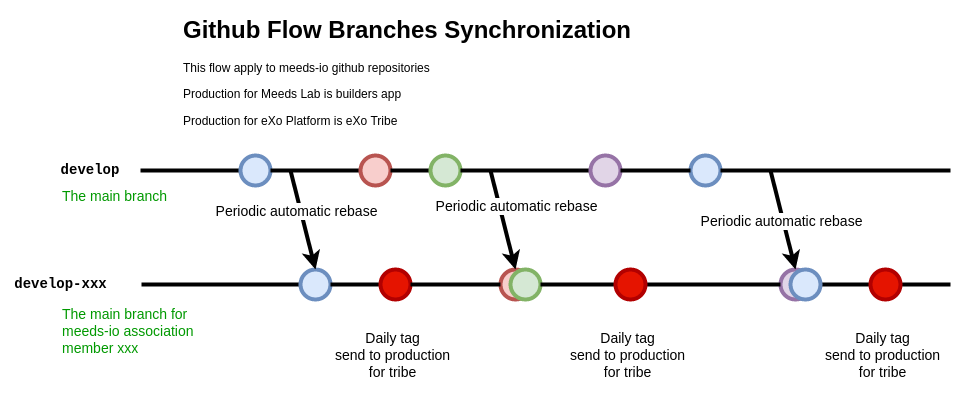

The diagram above was exported from draw.io. Its source (the exported page's mxGraphModel, read from the mxfile embedded in the PNG):
<mxGraphModel dx="2191" dy="1879" grid="1" gridSize="10" guides="1" tooltips="1" connect="1" arrows="1" fold="1" page="1" pageScale="1" pageWidth="827" pageHeight="1169" math="0" shadow="0">
  <root>
    <mxCell id="0" />
    <mxCell id="1" parent="0" />
    <mxCell id="tiLUf9o5qdDvQ66pJA1L-97" value="" style="ellipse;whiteSpace=wrap;html=1;aspect=fixed;fontFamily=Courier New;fontSize=14;strokeWidth=4;fillColor=#e1d5e7;strokeColor=#9673a6;" parent="1" vertex="1">
      <mxGeometry x="640" y="259" width="30" height="30" as="geometry" />
    </mxCell>
    <mxCell id="tiLUf9o5qdDvQ66pJA1L-2" value="&lt;h1&gt;Github Flow Branches Synchronization&lt;/h1&gt;&lt;p&gt;This flow apply to meeds-io github repositories&lt;/p&gt;&lt;p&gt;Production for Meeds Lab is builders app&lt;/p&gt;&lt;p&gt;Production for eXo Platform is eXo Tribe&lt;/p&gt;" style="text;html=1;strokeColor=none;fillColor=none;spacing=5;spacingTop=-20;whiteSpace=wrap;overflow=hidden;rounded=0;" parent="1" vertex="1">
      <mxGeometry x="37.5" width="542.5" height="130" as="geometry" />
    </mxCell>
    <mxCell id="tiLUf9o5qdDvQ66pJA1L-3" value="" style="endArrow=none;html=1;rounded=0;strokeWidth=4;entryX=0;entryY=0.5;entryDx=0;entryDy=0;" parent="1" target="tiLUf9o5qdDvQ66pJA1L-38" edge="1">
      <mxGeometry width="50" height="50" relative="1" as="geometry">
        <mxPoint y="160" as="sourcePoint" />
        <mxPoint x="110" y="160" as="targetPoint" />
      </mxGeometry>
    </mxCell>
    <mxCell id="tiLUf9o5qdDvQ66pJA1L-4" value="develop" style="text;html=1;strokeColor=none;fillColor=none;align=center;verticalAlign=middle;whiteSpace=wrap;rounded=0;fontFamily=Courier New;fontStyle=1;fontSize=14;" parent="1" vertex="1">
      <mxGeometry x="-80" y="145" width="60" height="30" as="geometry" />
    </mxCell>
    <mxCell id="tiLUf9o5qdDvQ66pJA1L-38" value="" style="ellipse;whiteSpace=wrap;html=1;aspect=fixed;fontFamily=Courier New;fontSize=14;strokeWidth=4;fillColor=#dae8fc;strokeColor=#6c8ebf;" parent="1" vertex="1">
      <mxGeometry x="100" y="145" width="30" height="30" as="geometry" />
    </mxCell>
    <mxCell id="tiLUf9o5qdDvQ66pJA1L-40" value="" style="endArrow=none;html=1;fontFamily=Helvetica;fontSize=14;strokeWidth=4;curved=1;entryX=1;entryY=0.5;entryDx=0;entryDy=0;startArrow=none;" parent="1" source="tiLUf9o5qdDvQ66pJA1L-80" target="tiLUf9o5qdDvQ66pJA1L-38" edge="1">
      <mxGeometry width="50" height="50" relative="1" as="geometry">
        <mxPoint x="670" y="160" as="sourcePoint" />
        <mxPoint x="470" y="360" as="targetPoint" />
      </mxGeometry>
    </mxCell>
    <mxCell id="tiLUf9o5qdDvQ66pJA1L-41" value="" style="ellipse;whiteSpace=wrap;html=1;aspect=fixed;fontFamily=Courier New;fontSize=14;strokeWidth=4;fillColor=#dae8fc;strokeColor=#6c8ebf;" parent="1" vertex="1">
      <mxGeometry x="550" y="145" width="30" height="30" as="geometry" />
    </mxCell>
    <mxCell id="tiLUf9o5qdDvQ66pJA1L-43" value="" style="endArrow=none;html=1;fontFamily=Helvetica;fontSize=14;strokeWidth=4;curved=1;entryX=1;entryY=0.5;entryDx=0;entryDy=0;startArrow=none;" parent="1" target="tiLUf9o5qdDvQ66pJA1L-41" edge="1">
      <mxGeometry width="50" height="50" relative="1" as="geometry">
        <mxPoint x="810" y="160" as="sourcePoint" />
        <mxPoint x="130" y="160" as="targetPoint" />
      </mxGeometry>
    </mxCell>
    <mxCell id="tiLUf9o5qdDvQ66pJA1L-80" value="" style="ellipse;whiteSpace=wrap;html=1;aspect=fixed;fontFamily=Courier New;fontSize=14;strokeWidth=4;fillColor=#f8cecc;strokeColor=#b85450;" parent="1" vertex="1">
      <mxGeometry x="220" y="145" width="30" height="30" as="geometry" />
    </mxCell>
    <mxCell id="tiLUf9o5qdDvQ66pJA1L-82" value="" style="endArrow=none;html=1;fontFamily=Helvetica;fontSize=14;strokeWidth=4;curved=1;entryX=1;entryY=0.5;entryDx=0;entryDy=0;startArrow=none;" parent="1" source="tiLUf9o5qdDvQ66pJA1L-83" target="tiLUf9o5qdDvQ66pJA1L-80" edge="1">
      <mxGeometry width="50" height="50" relative="1" as="geometry">
        <mxPoint x="550" y="160" as="sourcePoint" />
        <mxPoint x="130" y="160" as="targetPoint" />
      </mxGeometry>
    </mxCell>
    <mxCell id="tiLUf9o5qdDvQ66pJA1L-83" value="" style="ellipse;whiteSpace=wrap;html=1;aspect=fixed;fontFamily=Courier New;fontSize=14;strokeWidth=4;fillColor=#d5e8d4;strokeColor=#82b366;" parent="1" vertex="1">
      <mxGeometry x="290" y="145" width="30" height="30" as="geometry" />
    </mxCell>
    <mxCell id="tiLUf9o5qdDvQ66pJA1L-84" value="" style="endArrow=none;html=1;fontFamily=Helvetica;fontSize=14;strokeWidth=4;curved=1;entryX=1;entryY=0.5;entryDx=0;entryDy=0;startArrow=none;" parent="1" source="tiLUf9o5qdDvQ66pJA1L-85" target="tiLUf9o5qdDvQ66pJA1L-83" edge="1">
      <mxGeometry width="50" height="50" relative="1" as="geometry">
        <mxPoint x="550" y="160" as="sourcePoint" />
        <mxPoint x="250" y="160" as="targetPoint" />
      </mxGeometry>
    </mxCell>
    <mxCell id="tiLUf9o5qdDvQ66pJA1L-85" value="" style="ellipse;whiteSpace=wrap;html=1;aspect=fixed;fontFamily=Courier New;fontSize=14;strokeWidth=4;fillColor=#e1d5e7;strokeColor=#9673a6;" parent="1" vertex="1">
      <mxGeometry x="450" y="145" width="30" height="30" as="geometry" />
    </mxCell>
    <mxCell id="tiLUf9o5qdDvQ66pJA1L-86" value="" style="endArrow=none;html=1;fontFamily=Helvetica;fontSize=14;strokeWidth=4;curved=1;entryX=1;entryY=0.5;entryDx=0;entryDy=0;startArrow=none;" parent="1" source="tiLUf9o5qdDvQ66pJA1L-41" target="tiLUf9o5qdDvQ66pJA1L-85" edge="1">
      <mxGeometry width="50" height="50" relative="1" as="geometry">
        <mxPoint x="550" y="160" as="sourcePoint" />
        <mxPoint x="370" y="160" as="targetPoint" />
      </mxGeometry>
    </mxCell>
    <mxCell id="tiLUf9o5qdDvQ66pJA1L-87" value="" style="endArrow=none;html=1;rounded=0;strokeWidth=4;entryX=0;entryY=0.5;entryDx=0;entryDy=0;" parent="1" target="tiLUf9o5qdDvQ66pJA1L-89" edge="1">
      <mxGeometry width="50" height="50" relative="1" as="geometry">
        <mxPoint x="1" y="274" as="sourcePoint" />
        <mxPoint x="111" y="274" as="targetPoint" />
      </mxGeometry>
    </mxCell>
    <mxCell id="tiLUf9o5qdDvQ66pJA1L-88" value="develop-xxx" style="text;html=1;strokeColor=none;fillColor=none;align=center;verticalAlign=middle;whiteSpace=wrap;rounded=0;fontFamily=Courier New;fontStyle=1;fontSize=14;" parent="1" vertex="1">
      <mxGeometry x="-140" y="259" width="121" height="30" as="geometry" />
    </mxCell>
    <mxCell id="tiLUf9o5qdDvQ66pJA1L-89" value="" style="ellipse;whiteSpace=wrap;html=1;aspect=fixed;fontFamily=Courier New;fontSize=14;strokeWidth=4;fillColor=#dae8fc;strokeColor=#6c8ebf;" parent="1" vertex="1">
      <mxGeometry x="160" y="259" width="30" height="30" as="geometry" />
    </mxCell>
    <mxCell id="tiLUf9o5qdDvQ66pJA1L-90" value="" style="endArrow=none;html=1;fontFamily=Helvetica;fontSize=14;strokeWidth=4;curved=1;entryX=1;entryY=0.5;entryDx=0;entryDy=0;startArrow=none;" parent="1" source="tiLUf9o5qdDvQ66pJA1L-113" target="tiLUf9o5qdDvQ66pJA1L-89" edge="1">
      <mxGeometry width="50" height="50" relative="1" as="geometry">
        <mxPoint x="671" y="274" as="sourcePoint" />
        <mxPoint x="471" y="474" as="targetPoint" />
      </mxGeometry>
    </mxCell>
    <mxCell id="tiLUf9o5qdDvQ66pJA1L-108" style="edgeStyle=orthogonalEdgeStyle;curved=1;orthogonalLoop=1;jettySize=auto;html=1;fontFamily=Helvetica;fontSize=14;endArrow=none;endFill=0;strokeWidth=4;" parent="1" source="tiLUf9o5qdDvQ66pJA1L-91" edge="1">
      <mxGeometry relative="1" as="geometry">
        <mxPoint x="740" y="274" as="targetPoint" />
      </mxGeometry>
    </mxCell>
    <mxCell id="tiLUf9o5qdDvQ66pJA1L-91" value="" style="ellipse;whiteSpace=wrap;html=1;aspect=fixed;fontFamily=Courier New;fontSize=14;strokeWidth=4;fillColor=#dae8fc;strokeColor=#6c8ebf;" parent="1" vertex="1">
      <mxGeometry x="650" y="259" width="30" height="30" as="geometry" />
    </mxCell>
    <mxCell id="tiLUf9o5qdDvQ66pJA1L-93" value="" style="ellipse;whiteSpace=wrap;html=1;aspect=fixed;fontFamily=Courier New;fontSize=14;strokeWidth=4;fillColor=#f8cecc;strokeColor=#b85450;" parent="1" vertex="1">
      <mxGeometry x="360" y="259" width="30" height="30" as="geometry" />
    </mxCell>
    <mxCell id="tiLUf9o5qdDvQ66pJA1L-94" value="" style="endArrow=none;html=1;fontFamily=Helvetica;fontSize=14;strokeWidth=4;curved=1;entryX=1;entryY=0.5;entryDx=0;entryDy=0;startArrow=none;" parent="1" source="tiLUf9o5qdDvQ66pJA1L-95" target="tiLUf9o5qdDvQ66pJA1L-93" edge="1">
      <mxGeometry width="50" height="50" relative="1" as="geometry">
        <mxPoint x="551" y="274" as="sourcePoint" />
        <mxPoint x="131" y="274" as="targetPoint" />
      </mxGeometry>
    </mxCell>
    <mxCell id="tiLUf9o5qdDvQ66pJA1L-95" value="" style="ellipse;whiteSpace=wrap;html=1;aspect=fixed;fontFamily=Courier New;fontSize=14;strokeWidth=4;fillColor=#d5e8d4;strokeColor=#82b366;" parent="1" vertex="1">
      <mxGeometry x="370" y="259" width="30" height="30" as="geometry" />
    </mxCell>
    <mxCell id="tiLUf9o5qdDvQ66pJA1L-96" value="" style="endArrow=none;html=1;fontFamily=Helvetica;fontSize=14;strokeWidth=4;curved=1;entryX=1;entryY=0.5;entryDx=0;entryDy=0;startArrow=none;" parent="1" source="tiLUf9o5qdDvQ66pJA1L-97" target="tiLUf9o5qdDvQ66pJA1L-95" edge="1">
      <mxGeometry width="50" height="50" relative="1" as="geometry">
        <mxPoint x="551" y="274" as="sourcePoint" />
        <mxPoint x="251" y="274" as="targetPoint" />
      </mxGeometry>
    </mxCell>
    <mxCell id="tiLUf9o5qdDvQ66pJA1L-99" value="The main branch&lt;br&gt;" style="text;html=1;strokeColor=none;fillColor=none;align=left;verticalAlign=middle;whiteSpace=wrap;overflow=hidden;fontSize=14;fontStyle=0;fontColor=#009900;" parent="1" vertex="1">
      <mxGeometry x="-80" y="175" width="146.75" height="20" as="geometry" />
    </mxCell>
    <mxCell id="tiLUf9o5qdDvQ66pJA1L-100" value="The main branch for meeds-io association member xxx" style="text;html=1;strokeColor=none;fillColor=none;align=left;verticalAlign=middle;whiteSpace=wrap;overflow=hidden;fontSize=14;fontStyle=0;fontColor=#009900;" parent="1" vertex="1">
      <mxGeometry x="-80" y="280" width="160" height="81" as="geometry" />
    </mxCell>
    <mxCell id="tiLUf9o5qdDvQ66pJA1L-106" value="" style="endArrow=classic;html=1;fontFamily=Helvetica;fontSize=14;strokeWidth=4;curved=1;entryX=0.5;entryY=0;entryDx=0;entryDy=0;" parent="1" edge="1">
      <mxGeometry relative="1" as="geometry">
        <mxPoint x="150" y="160" as="sourcePoint" />
        <mxPoint x="175" y="259" as="targetPoint" />
      </mxGeometry>
    </mxCell>
    <mxCell id="tiLUf9o5qdDvQ66pJA1L-107" value="Periodic automatic rebase" style="edgeLabel;resizable=0;html=1;align=center;verticalAlign=middle;fontFamily=Helvetica;fontSize=14;strokeWidth=4;" parent="tiLUf9o5qdDvQ66pJA1L-106" connectable="0" vertex="1">
      <mxGeometry relative="1" as="geometry">
        <mxPoint x="-7" y="-9" as="offset" />
      </mxGeometry>
    </mxCell>
    <mxCell id="tiLUf9o5qdDvQ66pJA1L-109" value="" style="endArrow=classic;html=1;fontFamily=Helvetica;fontSize=14;strokeWidth=4;curved=1;entryX=0.5;entryY=0;entryDx=0;entryDy=0;" parent="1" edge="1">
      <mxGeometry relative="1" as="geometry">
        <mxPoint x="350" y="160" as="sourcePoint" />
        <mxPoint x="375" y="259" as="targetPoint" />
      </mxGeometry>
    </mxCell>
    <mxCell id="tiLUf9o5qdDvQ66pJA1L-110" value="Periodic automatic rebase" style="edgeLabel;resizable=0;html=1;align=center;verticalAlign=middle;fontFamily=Helvetica;fontSize=14;strokeWidth=4;" parent="tiLUf9o5qdDvQ66pJA1L-109" connectable="0" vertex="1">
      <mxGeometry relative="1" as="geometry">
        <mxPoint x="13" y="-14" as="offset" />
      </mxGeometry>
    </mxCell>
    <mxCell id="tiLUf9o5qdDvQ66pJA1L-111" value="" style="endArrow=classic;html=1;fontFamily=Helvetica;fontSize=14;strokeWidth=4;curved=1;entryX=0.5;entryY=0;entryDx=0;entryDy=0;" parent="1" edge="1">
      <mxGeometry relative="1" as="geometry">
        <mxPoint x="630" y="160" as="sourcePoint" />
        <mxPoint x="655" y="259" as="targetPoint" />
      </mxGeometry>
    </mxCell>
    <mxCell id="tiLUf9o5qdDvQ66pJA1L-112" value="Periodic automatic rebase" style="edgeLabel;resizable=0;html=1;align=center;verticalAlign=middle;fontFamily=Helvetica;fontSize=14;strokeWidth=4;" parent="tiLUf9o5qdDvQ66pJA1L-111" connectable="0" vertex="1">
      <mxGeometry relative="1" as="geometry">
        <mxPoint x="-2" y="1" as="offset" />
      </mxGeometry>
    </mxCell>
    <mxCell id="tiLUf9o5qdDvQ66pJA1L-113" value="" style="ellipse;whiteSpace=wrap;html=1;aspect=fixed;fontFamily=Courier New;fontSize=14;strokeWidth=4;fillColor=#e51400;strokeColor=#B20000;fontColor=#ffffff;" parent="1" vertex="1">
      <mxGeometry x="240" y="259" width="30" height="30" as="geometry" />
    </mxCell>
    <mxCell id="tiLUf9o5qdDvQ66pJA1L-114" value="" style="endArrow=none;html=1;fontFamily=Helvetica;fontSize=14;strokeWidth=4;curved=1;entryX=1;entryY=0.5;entryDx=0;entryDy=0;startArrow=none;" parent="1" source="tiLUf9o5qdDvQ66pJA1L-93" target="tiLUf9o5qdDvQ66pJA1L-113" edge="1">
      <mxGeometry width="50" height="50" relative="1" as="geometry">
        <mxPoint x="360" y="274" as="sourcePoint" />
        <mxPoint x="190" y="274" as="targetPoint" />
      </mxGeometry>
    </mxCell>
    <mxCell id="tiLUf9o5qdDvQ66pJA1L-115" value="Daily tag&lt;br&gt;send to production for tribe" style="text;html=1;strokeColor=none;fillColor=none;align=center;verticalAlign=middle;whiteSpace=wrap;rounded=0;fontFamily=Helvetica;fontSize=14;" parent="1" vertex="1">
      <mxGeometry x="190" y="289" width="125" height="111" as="geometry" />
    </mxCell>
    <mxCell id="tiLUf9o5qdDvQ66pJA1L-116" value="" style="ellipse;whiteSpace=wrap;html=1;aspect=fixed;fontFamily=Courier New;fontSize=14;strokeWidth=4;fillColor=#e51400;strokeColor=#B20000;fontColor=#ffffff;" parent="1" vertex="1">
      <mxGeometry x="475" y="259" width="30" height="30" as="geometry" />
    </mxCell>
    <mxCell id="tiLUf9o5qdDvQ66pJA1L-117" value="Daily tag&lt;br&gt;send to production for tribe" style="text;html=1;strokeColor=none;fillColor=none;align=center;verticalAlign=middle;whiteSpace=wrap;rounded=0;fontFamily=Helvetica;fontSize=14;" parent="1" vertex="1">
      <mxGeometry x="425" y="289" width="125" height="111" as="geometry" />
    </mxCell>
    <mxCell id="tiLUf9o5qdDvQ66pJA1L-120" style="edgeStyle=orthogonalEdgeStyle;curved=1;orthogonalLoop=1;jettySize=auto;html=1;fontFamily=Helvetica;fontSize=14;endArrow=none;endFill=0;strokeWidth=4;" parent="1" source="tiLUf9o5qdDvQ66pJA1L-118" edge="1">
      <mxGeometry relative="1" as="geometry">
        <mxPoint x="810" y="274" as="targetPoint" />
      </mxGeometry>
    </mxCell>
    <mxCell id="tiLUf9o5qdDvQ66pJA1L-118" value="" style="ellipse;whiteSpace=wrap;html=1;aspect=fixed;fontFamily=Courier New;fontSize=14;strokeWidth=4;fillColor=#e51400;strokeColor=#B20000;fontColor=#ffffff;" parent="1" vertex="1">
      <mxGeometry x="730" y="259" width="30" height="30" as="geometry" />
    </mxCell>
    <mxCell id="tiLUf9o5qdDvQ66pJA1L-119" value="Daily tag&lt;br&gt;send to production for tribe" style="text;html=1;strokeColor=none;fillColor=none;align=center;verticalAlign=middle;whiteSpace=wrap;rounded=0;fontFamily=Helvetica;fontSize=14;" parent="1" vertex="1">
      <mxGeometry x="680" y="289" width="125" height="111" as="geometry" />
    </mxCell>
  </root>
</mxGraphModel>